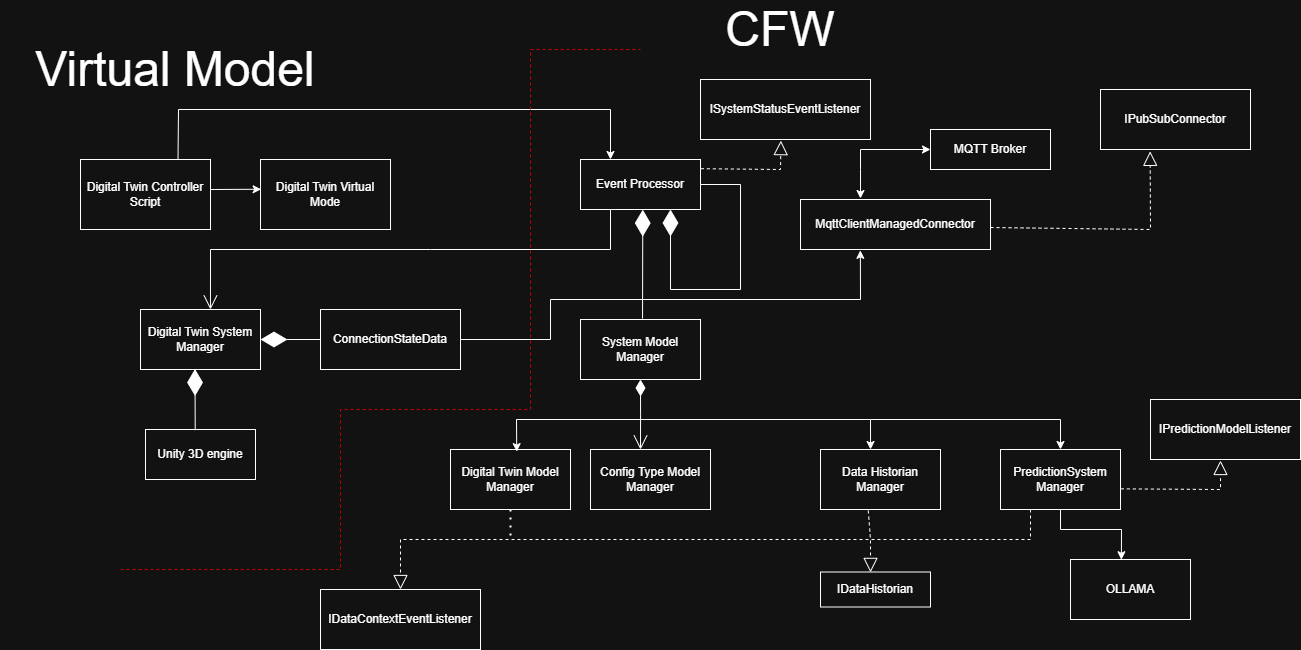

The diagram above was exported from draw.io. Its source (the exported page's mxGraphModel, read from the mxfile embedded in the PNG):
<mxGraphModel dx="2887" dy="984" grid="1" gridSize="10" guides="1" tooltips="1" connect="1" arrows="1" fold="1" page="1" pageScale="1" pageWidth="1200" pageHeight="1600" math="0" shadow="0">
  <root>
    <mxCell id="0" />
    <mxCell id="1" parent="0" />
    <mxCell id="aMuY8MYV7xeI1QFpWdNt-1" value="Event Processor" style="rounded=0;whiteSpace=wrap;html=1;" parent="1" vertex="1">
      <mxGeometry x="400" y="350" width="120" height="50" as="geometry" />
    </mxCell>
    <mxCell id="aMuY8MYV7xeI1QFpWdNt-2" value="System Model Manager" style="rounded=0;whiteSpace=wrap;html=1;" parent="1" vertex="1">
      <mxGeometry x="400" y="510" width="120" height="60" as="geometry" />
    </mxCell>
    <mxCell id="aMuY8MYV7xeI1QFpWdNt-3" value="MQTT Broker" style="rounded=0;whiteSpace=wrap;html=1;" parent="1" vertex="1">
      <mxGeometry x="750" y="320" width="120" height="40" as="geometry" />
    </mxCell>
    <mxCell id="aMuY8MYV7xeI1QFpWdNt-4" value="" style="endArrow=diamondThin;endFill=1;endSize=24;html=1;rounded=0;entryX=0.519;entryY=1.003;entryDx=0;entryDy=0;entryPerimeter=0;exitX=0.517;exitY=-0.016;exitDx=0;exitDy=0;exitPerimeter=0;" parent="1" source="aMuY8MYV7xeI1QFpWdNt-2" target="aMuY8MYV7xeI1QFpWdNt-1" edge="1">
      <mxGeometry width="160" relative="1" as="geometry">
        <mxPoint x="370" y="520" as="sourcePoint" />
        <mxPoint x="530" y="520" as="targetPoint" />
      </mxGeometry>
    </mxCell>
    <mxCell id="aMuY8MYV7xeI1QFpWdNt-5" value="Digital Twin Model Manager" style="rounded=0;whiteSpace=wrap;html=1;" parent="1" vertex="1">
      <mxGeometry x="270" y="640" width="120" height="60" as="geometry" />
    </mxCell>
    <mxCell id="aMuY8MYV7xeI1QFpWdNt-6" value="Config Type Model Manager" style="rounded=0;whiteSpace=wrap;html=1;" parent="1" vertex="1">
      <mxGeometry x="410" y="640" width="120" height="60" as="geometry" />
    </mxCell>
    <mxCell id="aMuY8MYV7xeI1QFpWdNt-7" value="Data Historian Manager" style="rounded=0;whiteSpace=wrap;html=1;" parent="1" vertex="1">
      <mxGeometry x="640" y="640" width="120" height="60" as="geometry" />
    </mxCell>
    <mxCell id="aMuY8MYV7xeI1QFpWdNt-8" value="" style="endArrow=open;html=1;endSize=12;startArrow=diamondThin;startSize=14;startFill=1;edgeStyle=orthogonalEdgeStyle;align=left;verticalAlign=bottom;rounded=0;exitX=0.5;exitY=1;exitDx=0;exitDy=0;" parent="1" source="aMuY8MYV7xeI1QFpWdNt-2" edge="1">
      <mxGeometry x="-0.7081" y="1" relative="1" as="geometry">
        <mxPoint x="460" y="580" as="sourcePoint" />
        <mxPoint x="460" y="640" as="targetPoint" />
        <mxPoint as="offset" />
      </mxGeometry>
    </mxCell>
    <mxCell id="aMuY8MYV7xeI1QFpWdNt-9" value="" style="endArrow=classic;html=1;rounded=0;entryX=0.417;entryY=0;entryDx=0;entryDy=0;entryPerimeter=0;" parent="1" target="aMuY8MYV7xeI1QFpWdNt-7" edge="1">
      <mxGeometry width="50" height="50" relative="1" as="geometry">
        <mxPoint x="460" y="610" as="sourcePoint" />
        <mxPoint x="490" y="590" as="targetPoint" />
        <Array as="points">
          <mxPoint x="690" y="610" />
        </Array>
      </mxGeometry>
    </mxCell>
    <mxCell id="aMuY8MYV7xeI1QFpWdNt-10" value="" style="endArrow=classic;html=1;rounded=0;entryX=0.552;entryY=0.035;entryDx=0;entryDy=0;entryPerimeter=0;" parent="1" target="aMuY8MYV7xeI1QFpWdNt-5" edge="1">
      <mxGeometry width="50" height="50" relative="1" as="geometry">
        <mxPoint x="460" y="610" as="sourcePoint" />
        <mxPoint x="370" y="560" as="targetPoint" />
        <Array as="points">
          <mxPoint x="336" y="610" />
        </Array>
      </mxGeometry>
    </mxCell>
    <mxCell id="aMuY8MYV7xeI1QFpWdNt-11" value="" style="endArrow=diamondThin;endFill=1;endSize=24;html=1;rounded=0;entryX=0.75;entryY=1;entryDx=0;entryDy=0;exitX=1;exitY=0.5;exitDx=0;exitDy=0;" parent="1" source="aMuY8MYV7xeI1QFpWdNt-1" target="aMuY8MYV7xeI1QFpWdNt-1" edge="1">
      <mxGeometry width="160" relative="1" as="geometry">
        <mxPoint x="520.0000000000002" y="420" as="sourcePoint" />
        <mxPoint x="490.0000000000002" y="445" as="targetPoint" />
        <Array as="points">
          <mxPoint x="560" y="375" />
          <mxPoint x="560" y="480" />
          <mxPoint x="490" y="480" />
        </Array>
      </mxGeometry>
    </mxCell>
    <mxCell id="aMuY8MYV7xeI1QFpWdNt-13" value="PredictionSystem Manager" style="rounded=0;whiteSpace=wrap;html=1;" parent="1" vertex="1">
      <mxGeometry x="820" y="640" width="120" height="60" as="geometry" />
    </mxCell>
    <mxCell id="aMuY8MYV7xeI1QFpWdNt-14" value="" style="endArrow=classic;html=1;rounded=0;entryX=0.5;entryY=0;entryDx=0;entryDy=0;" parent="1" target="aMuY8MYV7xeI1QFpWdNt-13" edge="1">
      <mxGeometry width="50" height="50" relative="1" as="geometry">
        <mxPoint x="690" y="610" as="sourcePoint" />
        <mxPoint x="470" y="580" as="targetPoint" />
        <Array as="points">
          <mxPoint x="880" y="610" />
        </Array>
      </mxGeometry>
    </mxCell>
    <mxCell id="aMuY8MYV7xeI1QFpWdNt-15" value="Digital Twin System Manager" style="rounded=0;whiteSpace=wrap;html=1;" parent="1" vertex="1">
      <mxGeometry x="-40" y="500" width="120" height="60" as="geometry" />
    </mxCell>
    <mxCell id="aMuY8MYV7xeI1QFpWdNt-16" value="" style="endArrow=open;endFill=1;endSize=12;html=1;rounded=0;entryX=0.583;entryY=0;entryDx=0;entryDy=0;entryPerimeter=0;exitX=0.25;exitY=1;exitDx=0;exitDy=0;" parent="1" source="aMuY8MYV7xeI1QFpWdNt-1" target="aMuY8MYV7xeI1QFpWdNt-15" edge="1">
      <mxGeometry width="160" relative="1" as="geometry">
        <mxPoint x="160" y="460" as="sourcePoint" />
        <mxPoint x="320" y="460" as="targetPoint" />
        <Array as="points">
          <mxPoint x="430" y="440" />
          <mxPoint x="250" y="440" />
          <mxPoint x="30" y="440" />
        </Array>
      </mxGeometry>
    </mxCell>
    <mxCell id="aMuY8MYV7xeI1QFpWdNt-17" value="Unity 3D engine" style="html=1;whiteSpace=wrap;" parent="1" vertex="1">
      <mxGeometry x="-35" y="620" width="110" height="50" as="geometry" />
    </mxCell>
    <mxCell id="aMuY8MYV7xeI1QFpWdNt-18" value="" style="endArrow=diamondThin;endFill=1;endSize=24;html=1;rounded=0;exitX=0.452;exitY=0.012;exitDx=0;exitDy=0;exitPerimeter=0;entryX=0.454;entryY=0.992;entryDx=0;entryDy=0;entryPerimeter=0;" parent="1" source="aMuY8MYV7xeI1QFpWdNt-17" target="aMuY8MYV7xeI1QFpWdNt-15" edge="1">
      <mxGeometry width="160" relative="1" as="geometry">
        <mxPoint x="40" y="580" as="sourcePoint" />
        <mxPoint x="200" y="580" as="targetPoint" />
      </mxGeometry>
    </mxCell>
    <mxCell id="aMuY8MYV7xeI1QFpWdNt-19" value="MqttClientManagedConnector" style="rounded=0;whiteSpace=wrap;html=1;" parent="1" vertex="1">
      <mxGeometry x="620" y="390" width="190" height="50" as="geometry" />
    </mxCell>
    <mxCell id="aMuY8MYV7xeI1QFpWdNt-20" value="" style="endArrow=classic;startArrow=classic;html=1;rounded=0;entryX=0;entryY=0.5;entryDx=0;entryDy=0;" parent="1" target="aMuY8MYV7xeI1QFpWdNt-3" edge="1">
      <mxGeometry width="50" height="50" relative="1" as="geometry">
        <mxPoint x="680" y="389" as="sourcePoint" />
        <mxPoint x="740" y="330" as="targetPoint" />
        <Array as="points">
          <mxPoint x="680" y="360" />
          <mxPoint x="680" y="340" />
        </Array>
      </mxGeometry>
    </mxCell>
    <mxCell id="aMuY8MYV7xeI1QFpWdNt-21" value="Digital Twin Controller Script" style="rounded=0;whiteSpace=wrap;html=1;" parent="1" vertex="1">
      <mxGeometry x="-100" y="350" width="130" height="70" as="geometry" />
    </mxCell>
    <mxCell id="aMuY8MYV7xeI1QFpWdNt-23" value="Digital Twin Virtual Mode" style="rounded=0;whiteSpace=wrap;html=1;" parent="1" vertex="1">
      <mxGeometry x="80" y="350" width="130" height="70" as="geometry" />
    </mxCell>
    <mxCell id="aMuY8MYV7xeI1QFpWdNt-24" value="" style="endArrow=classic;html=1;rounded=0;entryX=0.005;entryY=0.425;entryDx=0;entryDy=0;exitX=1;exitY=0.429;exitDx=0;exitDy=0;exitPerimeter=0;entryPerimeter=0;" parent="1" source="aMuY8MYV7xeI1QFpWdNt-21" target="aMuY8MYV7xeI1QFpWdNt-23" edge="1">
      <mxGeometry width="50" height="50" relative="1" as="geometry">
        <mxPoint x="30" y="390" as="sourcePoint" />
        <mxPoint x="80" y="340" as="targetPoint" />
      </mxGeometry>
    </mxCell>
    <mxCell id="aMuY8MYV7xeI1QFpWdNt-25" value="" style="endArrow=classic;html=1;rounded=0;exitX=0.75;exitY=0;exitDx=0;exitDy=0;entryX=0.25;entryY=0;entryDx=0;entryDy=0;" parent="1" source="aMuY8MYV7xeI1QFpWdNt-21" target="aMuY8MYV7xeI1QFpWdNt-1" edge="1">
      <mxGeometry width="50" height="50" relative="1" as="geometry">
        <mxPoint x="20" y="310" as="sourcePoint" />
        <mxPoint x="70" y="260" as="targetPoint" />
        <Array as="points">
          <mxPoint x="-2" y="300" />
          <mxPoint x="430" y="300" />
        </Array>
      </mxGeometry>
    </mxCell>
    <mxCell id="aMuY8MYV7xeI1QFpWdNt-28" value="ConnectionStateData" style="rounded=0;whiteSpace=wrap;html=1;" parent="1" vertex="1">
      <mxGeometry x="140" y="500" width="140" height="60" as="geometry" />
    </mxCell>
    <mxCell id="aMuY8MYV7xeI1QFpWdNt-29" value="" style="endArrow=classic;html=1;rounded=0;exitX=1;exitY=0.5;exitDx=0;exitDy=0;entryX=0.315;entryY=1.017;entryDx=0;entryDy=0;entryPerimeter=0;" parent="1" source="aMuY8MYV7xeI1QFpWdNt-28" target="aMuY8MYV7xeI1QFpWdNt-19" edge="1">
      <mxGeometry width="50" height="50" relative="1" as="geometry">
        <mxPoint x="710" y="550" as="sourcePoint" />
        <mxPoint x="780" y="510" as="targetPoint" />
        <Array as="points">
          <mxPoint x="370" y="530" />
          <mxPoint x="370" y="490" />
          <mxPoint x="680" y="490" />
        </Array>
      </mxGeometry>
    </mxCell>
    <mxCell id="aMuY8MYV7xeI1QFpWdNt-30" value="" style="endArrow=diamondThin;endFill=1;endSize=24;html=1;rounded=0;entryX=1;entryY=0.5;entryDx=0;entryDy=0;exitX=0;exitY=0.5;exitDx=0;exitDy=0;" parent="1" source="aMuY8MYV7xeI1QFpWdNt-28" target="aMuY8MYV7xeI1QFpWdNt-15" edge="1">
      <mxGeometry width="160" relative="1" as="geometry">
        <mxPoint x="10" y="760" as="sourcePoint" />
        <mxPoint x="170" y="760" as="targetPoint" />
      </mxGeometry>
    </mxCell>
    <mxCell id="X_YMDkjUwdf4w5U3OYJM-1" value="OLLAMA" style="rounded=0;whiteSpace=wrap;html=1;" vertex="1" parent="1">
      <mxGeometry x="890" y="750" width="120" height="60" as="geometry" />
    </mxCell>
    <mxCell id="X_YMDkjUwdf4w5U3OYJM-2" value="" style="endArrow=classic;html=1;rounded=0;entryX=0.424;entryY=0.004;entryDx=0;entryDy=0;exitX=0.5;exitY=1;exitDx=0;exitDy=0;entryPerimeter=0;" edge="1" parent="1" source="aMuY8MYV7xeI1QFpWdNt-13" target="X_YMDkjUwdf4w5U3OYJM-1">
      <mxGeometry width="50" height="50" relative="1" as="geometry">
        <mxPoint x="880" y="700" as="sourcePoint" />
        <mxPoint x="930" y="650" as="targetPoint" />
        <Array as="points">
          <mxPoint x="880" y="720" />
          <mxPoint x="941" y="720" />
        </Array>
      </mxGeometry>
    </mxCell>
    <mxCell id="X_YMDkjUwdf4w5U3OYJM-3" value="&lt;font style=&quot;font-size: 48px;&quot;&gt;Virtual Model&lt;/font&gt;" style="text;html=1;align=center;verticalAlign=middle;whiteSpace=wrap;rounded=0;" vertex="1" parent="1">
      <mxGeometry x="-180" y="240" width="350" height="40" as="geometry" />
    </mxCell>
    <mxCell id="X_YMDkjUwdf4w5U3OYJM-4" value="&lt;font style=&quot;font-size: 48px;&quot;&gt;CFW&lt;/font&gt;" style="text;html=1;align=center;verticalAlign=middle;whiteSpace=wrap;rounded=0;" vertex="1" parent="1">
      <mxGeometry x="520" y="200" width="160" height="40" as="geometry" />
    </mxCell>
    <mxCell id="X_YMDkjUwdf4w5U3OYJM-5" value="IPredictionModelListener" style="rounded=0;whiteSpace=wrap;html=1;" vertex="1" parent="1">
      <mxGeometry x="970" y="590" width="150" height="60" as="geometry" />
    </mxCell>
    <mxCell id="X_YMDkjUwdf4w5U3OYJM-6" value="IDataContextEventListener" style="rounded=0;whiteSpace=wrap;html=1;" vertex="1" parent="1">
      <mxGeometry x="140" y="780" width="160" height="60" as="geometry" />
    </mxCell>
    <mxCell id="X_YMDkjUwdf4w5U3OYJM-7" value="" style="endArrow=block;dashed=1;endFill=0;endSize=12;html=1;rounded=0;exitX=1.003;exitY=0.656;exitDx=0;exitDy=0;exitPerimeter=0;" edge="1" parent="1" source="aMuY8MYV7xeI1QFpWdNt-13">
      <mxGeometry width="160" relative="1" as="geometry">
        <mxPoint x="970" y="710" as="sourcePoint" />
        <mxPoint x="1040" y="651" as="targetPoint" />
        <Array as="points">
          <mxPoint x="1040" y="680" />
        </Array>
      </mxGeometry>
    </mxCell>
    <mxCell id="X_YMDkjUwdf4w5U3OYJM-8" value="" style="endArrow=block;dashed=1;endFill=0;endSize=12;html=1;rounded=0;entryX=0.5;entryY=0;entryDx=0;entryDy=0;exitX=0.25;exitY=1;exitDx=0;exitDy=0;" edge="1" parent="1" source="aMuY8MYV7xeI1QFpWdNt-13" target="X_YMDkjUwdf4w5U3OYJM-6">
      <mxGeometry width="160" relative="1" as="geometry">
        <mxPoint x="130" y="740" as="sourcePoint" />
        <mxPoint x="290" y="740" as="targetPoint" />
        <Array as="points">
          <mxPoint x="850" y="730" />
          <mxPoint x="220" y="730" />
        </Array>
      </mxGeometry>
    </mxCell>
    <mxCell id="X_YMDkjUwdf4w5U3OYJM-9" value="" style="endArrow=none;dashed=1;html=1;dashPattern=1 3;strokeWidth=2;rounded=0;exitX=0.5;exitY=1;exitDx=0;exitDy=0;" edge="1" parent="1" source="aMuY8MYV7xeI1QFpWdNt-5">
      <mxGeometry width="50" height="50" relative="1" as="geometry">
        <mxPoint x="760" y="490" as="sourcePoint" />
        <mxPoint x="330" y="730" as="targetPoint" />
      </mxGeometry>
    </mxCell>
    <mxCell id="X_YMDkjUwdf4w5U3OYJM-12" value="IPubSubConnector" style="rounded=0;whiteSpace=wrap;html=1;" vertex="1" parent="1">
      <mxGeometry x="920" y="280" width="150" height="60" as="geometry" />
    </mxCell>
    <mxCell id="X_YMDkjUwdf4w5U3OYJM-13" value="" style="endArrow=block;dashed=1;endFill=0;endSize=12;html=1;rounded=0;exitX=1.003;exitY=0.656;exitDx=0;exitDy=0;exitPerimeter=0;entryX=0.331;entryY=1.031;entryDx=0;entryDy=0;entryPerimeter=0;" edge="1" parent="1" target="X_YMDkjUwdf4w5U3OYJM-12">
      <mxGeometry width="160" relative="1" as="geometry">
        <mxPoint x="810" y="418" as="sourcePoint" />
        <mxPoint x="970" y="350" as="targetPoint" />
        <Array as="points">
          <mxPoint x="970" y="420" />
        </Array>
      </mxGeometry>
    </mxCell>
    <mxCell id="X_YMDkjUwdf4w5U3OYJM-14" value="IDataHistorian" style="html=1;whiteSpace=wrap;" vertex="1" parent="1">
      <mxGeometry x="640" y="762.5" width="110" height="35" as="geometry" />
    </mxCell>
    <mxCell id="X_YMDkjUwdf4w5U3OYJM-15" value="" style="endArrow=block;dashed=1;endFill=0;endSize=12;html=1;rounded=0;exitX=0.398;exitY=1.017;exitDx=0;exitDy=0;exitPerimeter=0;entryX=0.455;entryY=0.011;entryDx=0;entryDy=0;entryPerimeter=0;" edge="1" parent="1" source="aMuY8MYV7xeI1QFpWdNt-7" target="X_YMDkjUwdf4w5U3OYJM-14">
      <mxGeometry width="160" relative="1" as="geometry">
        <mxPoint x="690" y="749" as="sourcePoint" />
        <mxPoint x="692" y="760" as="targetPoint" />
        <Array as="points">
          <mxPoint x="690" y="730" />
        </Array>
      </mxGeometry>
    </mxCell>
    <mxCell id="X_YMDkjUwdf4w5U3OYJM-16" value="ISystemStatusEventListener" style="rounded=0;whiteSpace=wrap;html=1;" vertex="1" parent="1">
      <mxGeometry x="520" y="270" width="170" height="60" as="geometry" />
    </mxCell>
    <mxCell id="X_YMDkjUwdf4w5U3OYJM-17" value="" style="endArrow=block;dashed=1;endFill=0;endSize=12;html=1;rounded=0;exitX=1.003;exitY=0.184;exitDx=0;exitDy=0;entryX=0.473;entryY=1.019;entryDx=0;entryDy=0;entryPerimeter=0;exitPerimeter=0;" edge="1" parent="1" source="aMuY8MYV7xeI1QFpWdNt-1" target="X_YMDkjUwdf4w5U3OYJM-16">
      <mxGeometry width="160" relative="1" as="geometry">
        <mxPoint x="460" y="338" as="sourcePoint" />
        <mxPoint x="620" y="262" as="targetPoint" />
        <Array as="points">
          <mxPoint x="600" y="360" />
        </Array>
      </mxGeometry>
    </mxCell>
    <mxCell id="X_YMDkjUwdf4w5U3OYJM-18" value="" style="endArrow=none;dashed=1;html=1;rounded=0;fillColor=#f0a30a;strokeColor=#CC0000;" edge="1" parent="1">
      <mxGeometry width="50" height="50" relative="1" as="geometry">
        <mxPoint x="-60" y="760" as="sourcePoint" />
        <mxPoint x="460" y="240" as="targetPoint" />
        <Array as="points">
          <mxPoint x="160" y="760" />
          <mxPoint x="160" y="600" />
          <mxPoint x="350" y="600" />
          <mxPoint x="350" y="240" />
        </Array>
      </mxGeometry>
    </mxCell>
  </root>
</mxGraphModel>